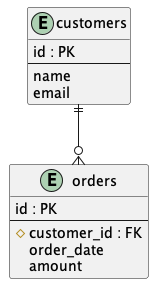

The diagram above was rendered by PlantUML. Its source (embedded in the PNG):
@startuml

entity "customers" {
  id : PK
  --
  name
  email
}

entity "orders" {
  id : PK
  --
  # customer_id : FK
  order_date
  amount
}

customers ||--o{ orders

@enduml